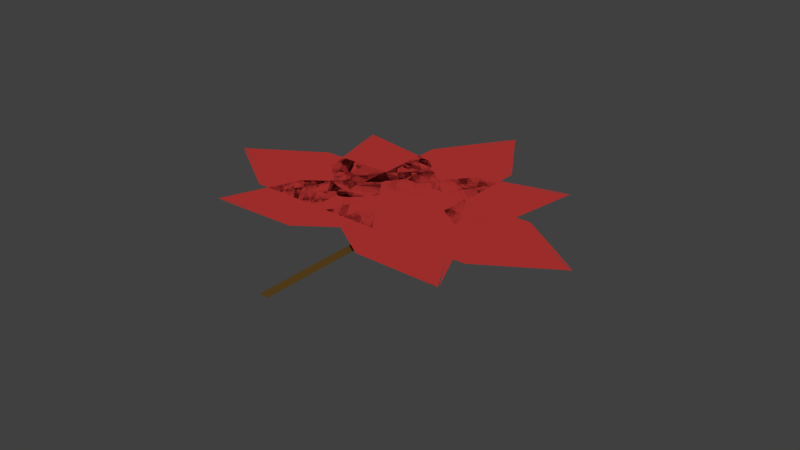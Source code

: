 # Source: JM-Bl_tter3.blend  (saved by Blender 2.72.0; exported with 4.5.12 LTS)
import bpy
from mathutils import Matrix  # noqa: F401  (used for matrix-valued properties, if any)

bpy.ops.wm.read_factory_settings(use_empty=True)
scene = bpy.context.scene
scene.name = 'Scene'

# ---- collections
col_collection_1 = bpy.data.collections.new('Collection 1'); scene.collection.children.link(col_collection_1)

# ---- materials (node trees are filled in below, after node groups)
mat_material_001 = bpy.data.materials.new('Material.001')
mat_material_001.alpha_threshold = 0.0
mat_material_001.roughness = 0.5
mat_material = bpy.data.materials.new('Material')
mat_material.alpha_threshold = 0.0
mat_material.roughness = 0.5

# ---- material node trees
mat_material_001.use_nodes = True; mat_material_001.node_tree.nodes.clear()
_N = mat_material_001.node_tree.nodes; _L = mat_material_001.node_tree.links
n0 = _N.new('ShaderNodeOutputMaterial'); n0.name = 'Material Output'; n0.location = (300, 300)
n1 = _N.new('ShaderNodeBsdfDiffuse'); n1.name = 'Diffuse BSDF'; n1.location = (10, 300)
n1.inputs[0].default_value = (0.1149, 0.06057, 0.01349, 1.0)
_L.new(n1.outputs[0], n0.inputs[0])
n0.is_active_output = True
mat_material.use_nodes = True; mat_material.node_tree.nodes.clear()
_N = mat_material.node_tree.nodes; _L = mat_material.node_tree.links
n0 = _N.new('ShaderNodeOutputMaterial'); n0.name = 'Material Output'; n0.location = (300, 300)
n1 = _N.new('ShaderNodeBsdfDiffuse'); n1.name = 'Diffuse BSDF'; n1.location = (10, 300)
n1.inputs[0].default_value = (0.5071, 0.03849, 0.03536, 1.0)
_L.new(n1.outputs[0], n0.inputs[0])
n0.is_active_output = True

# ---- world
world_world = bpy.data.worlds.new('World'); scene.world = world_world
world_world.color = (0.05088, 0.05088, 0.05088)
world_world.use_sun_shadow = False
world_world.sun_shadow_jitter_overblur = 0.0
world_world.cycles.sampling_method = 'MANUAL'
world_world.cycles.sample_map_resolution = 256

# ---- meshes
me_plane_013 = bpy.data.meshes.new('Plane.013')
me_plane_013.from_pydata([(-1.0, -1.0, 0.0), (1.0, -1.0, 0.0), (-1.0, 1.0, 0.0), (1.0, 1.0, 0.0)], [], [(0, 1, 3, 2)])
me_plane_013.materials.append(mat_material_001)
me_plane_013.use_remesh_preserve_volume = False
me_plane_013.use_remesh_preserve_attributes = False
me_plane_013.use_mirror_vertex_groups = False
me_plane_013.update()
me_plane_012 = bpy.data.meshes.new('Plane.012')
me_plane_012.from_pydata([(-2.003, 0.001052, 0.0), (1.0, -1.0, 0.0), (-2.003, 0.05473, 0.0), (1.0, 1.0, 0.0), (-2.042, 0.04491, 0.0), (0.0, -1.0, 0.0), (1.0, 0.0, 0.0), (0.0, 1.0, 0.0), (0.0, 0.0, 0.0), (-1.0, -0.5, 0.0), (0.5, -1.0, 0.0), (1.0, 0.5, 0.0), (-0.5, 1.0, 0.0), (-1.0, 0.5, 0.0), (-0.5, -1.0, 0.0), (1.0, -0.5, 0.0), (0.5, 1.0, 0.0), (0.0, 0.5, 0.0), (0.0, -0.5, 0.0), (-0.5, 0.0, 0.0), (0.5, 0.0, 0.0), (0.5, -0.5, 0.0), (-0.5, -0.5, 0.0), (-0.5, 0.5, 0.0), (0.5, 0.5, 0.0), (2.338, 2.892, 0.009857), (0.2995, 0.4708, 0.002568), (2.388, 2.872, 0.009766), (2.158, -0.2674, -0.0008464), (2.393, 2.912, 0.0099), (0.6686, 1.4, 0.005565), (1.229, 0.1017, 0.000861), (2.527, 0.662, 0.00215), (1.598, 1.031, 0.003857), (1.502, 2.145, 0.007708), (0.4841, 0.9355, 0.004067), (1.694, -0.08286, 7.307e-06), (2.712, 1.127, 0.003648), (2.432, 1.776, 0.006), (0.8532, 1.865, 0.007063), (0.7642, 0.2863, 0.001715), (2.343, 0.1973, 0.0006518), (2.063, 0.8465, 0.003004), (1.133, 1.216, 0.004711), (1.783, 1.496, 0.005356), (1.413, 0.5664, 0.002359), (0.9488, 0.7509, 0.003213), (1.318, 1.68, 0.006209), (2.247, 1.311, 0.004502), (1.878, 0.3818, 0.001506), (0.547, -3.505, -0.01113), (1.993, -0.689, -0.002207), (0.4939, -3.497, -0.01107), (0.01656, -0.3847, -0.0002174), (0.4977, -3.537, -0.01121), (1.841, -1.677, -0.005509), (1.005, -0.5369, -0.001212), (-0.1356, -1.373, -0.00352), (0.8528, -1.525, -0.004514), (1.195, -2.59, -0.008314), (1.917, -1.183, -0.003858), (0.5107, -0.4608, -0.0007148), (-0.2117, -1.867, -0.005171), (0.2065, -2.438, -0.007319), (1.765, -2.172, -0.00716), (1.499, -0.613, -0.00171), (-0.05951, -0.8789, -0.001868), (0.3586, -1.449, -0.004017), (1.347, -1.601, -0.005012), (0.7767, -2.019, -0.006165), (0.9288, -1.031, -0.002863), (1.423, -1.107, -0.003361), (1.271, -2.095, -0.006663), (0.2825, -1.943, -0.005668), (0.4347, -0.955, -0.002366), (4.5, -0.7452, -0.003604), (1.7, 0.7307, 0.002783), (4.491, -0.7982, -0.003781), (1.374, -1.243, -0.0038), (4.531, -0.7948, -0.003788), (2.686, 0.5682, 0.001753), (1.537, -0.2559, -0.0005085), (2.361, -1.405, -0.00483), (2.524, -0.4185, -0.001538), (3.592, -0.08777, -0.000922), (2.193, 0.6495, 0.002268), (1.456, -0.7493, -0.002154), (2.854, -1.487, -0.005344), (3.429, -1.074, -0.004213), (3.18, 0.4869, 0.001239), (1.618, 0.2374, 0.001137), (1.868, -1.324, -0.004315), (2.442, -0.9119, -0.003184), (2.605, 0.07482, 0.0001076), (3.017, -0.4998, -0.002053), (2.03, -0.3372, -0.001023), (2.112, 0.1561, 0.0006224), (3.098, -0.006473, -0.0004072), (2.936, -0.9932, -0.003699), (1.949, -0.8306, -0.002669), (3.338, -3.546, -0.01261), (2.558, -0.4783, -0.001759), (3.293, -3.575, -0.01269), (0.8754, -1.559, -0.00464), (3.322, -3.603, -0.0128), (3.099, -1.32, -0.004892), (1.717, -1.018, -0.003199), (1.416, -2.4, -0.007773), (2.257, -1.86, -0.006333), (3.218, -2.431, -0.008746), (2.829, -0.899, -0.003326), (1.296, -1.289, -0.003919), (1.686, -2.821, -0.00934), (2.377, -2.972, -0.01019), (3.369, -1.741, -0.006459), (2.138, -0.7484, -0.002479), (1.145, -1.979, -0.006206), (1.836, -2.13, -0.007053), (2.678, -1.59, -0.005613), (2.527, -2.281, -0.0079), (1.987, -1.439, -0.004766), (2.408, -1.169, -0.004046), (2.948, -2.011, -0.007179), (2.106, -2.551, -0.00862), (1.566, -1.709, -0.005486), (4.583, 2.003, 0.005742), (1.513, 1.231, 0.00458), (4.612, 1.958, 0.005574), (2.59, -0.4549, -0.001694), (4.639, 1.987, 0.005661), (2.356, 1.769, 0.006013), (2.051, 0.3879, 0.001443), (3.432, 0.08332, -0.0002611), (2.894, 0.9261, 0.002876), (3.468, 1.886, 0.005877), (1.935, 1.5, 0.005297), (2.32, -0.03349, -0.0001255), (3.854, 0.3524, 0.0004553), (4.006, 1.043, 0.00274), (2.777, 2.038, 0.006729), (1.782, 0.8093, 0.003012), (3.011, -0.1858, -0.0009775), (3.163, 0.5047, 0.001307), (2.625, 1.348, 0.004444), (3.316, 1.195, 0.003592), (2.473, 0.657, 0.002159), (2.204, 1.078, 0.003728), (3.046, 1.617, 0.005161), (3.585, 0.7738, 0.002024), (2.742, 0.2356, 0.000591), (-2.153, -2.303, -0.005727), (0.9151, -1.525, -0.004543), (-2.182, -2.258, -0.005558), (-0.1647, 0.1587, 0.001726), (-2.21, -2.288, -0.005645), (0.07332, -2.065, -0.005982), (0.3752, -0.683, -0.001408), (-1.006, -0.3812, 0.0002867), (-0.4666, -1.223, -0.002848), (-1.038, -2.184, -0.005854), (0.4942, -1.795, -0.005262), (0.1052, -0.2622, 0.0001586), (-1.427, -0.6511, -0.0004329), (-1.578, -1.342, -0.002719), (-0.3475, -2.335, -0.006701), (0.6451, -1.104, -0.002976), (-0.5856, -0.1112, 0.001006), (-0.7365, -0.802, -0.00128), (-0.1966, -1.644, -0.004415), (-0.8874, -1.493, -0.003567), (-0.04569, -0.953, -0.002128), (0.2243, -1.374, -0.003695), (-0.6175, -1.914, -0.005134), (-1.157, -1.072, -0.002), (-0.3156, -0.5321, -0.0005609), (1.508, 1.228, 0.004572), (-0.1775, 0.1511, 0.001706), (2.585, -0.4581, -0.001702), (0.899, -1.534, -0.004568)], [], [(24, 11, 3, 16), (23, 17, 7, 12), (22, 18, 8, 19), (21, 15, 6, 20), (18, 21, 20, 8), (5, 10, 21, 18), (10, 1, 15, 21), (9, 22, 19, 4), (0, 14, 22, 9), (14, 5, 18, 22), (13, 23, 12, 2), (4, 19, 23, 13), (19, 8, 17, 23), (17, 24, 16, 7), (8, 20, 24, 17), (20, 6, 11, 24), (49, 36, 28, 41), (48, 42, 32, 37), (47, 43, 33, 44), (46, 40, 31, 45), (43, 46, 45, 33), (30, 35, 46, 43), (35, 26, 40, 46), (34, 47, 44, 29), (25, 39, 47, 34), (39, 30, 43, 47), (38, 48, 37, 27), (29, 44, 48, 38), (44, 33, 42, 48), (42, 49, 41, 32), (33, 45, 49, 42), (45, 31, 36, 49), (74, 61, 53, 66), (73, 67, 57, 62), (72, 68, 58, 69), (71, 65, 56, 70), (68, 71, 70, 58), (55, 60, 71, 68), (60, 51, 65, 71), (59, 72, 69, 54), (50, 64, 72, 59), (64, 55, 68, 72), (63, 73, 62, 52), (54, 69, 73, 63), (69, 58, 67, 73), (67, 74, 66, 57), (58, 70, 74, 67), (70, 56, 61, 74), (99, 86, 78, 91), (98, 92, 82, 87), (97, 93, 83, 94), (96, 90, 81, 95), (93, 96, 95, 83), (80, 85, 96, 93), (85, 76, 90, 96), (84, 97, 94, 79), (75, 89, 97, 84), (89, 80, 93, 97), (88, 98, 87, 77), (79, 94, 98, 88), (94, 83, 92, 98), (92, 99, 91, 82), (83, 95, 99, 92), (95, 81, 86, 99), (124, 111, 103, 116), (123, 117, 107, 112), (122, 118, 108, 119), (121, 115, 106, 120), (118, 121, 120, 108), (105, 110, 121, 118), (110, 101, 115, 121), (109, 122, 119, 104), (100, 114, 122, 109), (114, 105, 118, 122), (113, 123, 112, 102), (104, 119, 123, 113), (119, 108, 117, 123), (117, 124, 116, 107), (108, 120, 124, 117), (120, 106, 111, 124), (149, 136, 128, 141), (148, 142, 132, 137), (147, 143, 133, 144), (146, 140, 131, 145), (143, 146, 145, 133), (130, 135, 146, 143), (135, 126, 140, 146), (134, 147, 144, 129), (125, 139, 147, 134), (139, 130, 143, 147), (138, 148, 137, 127), (129, 144, 148, 138), (144, 133, 142, 148), (142, 149, 141, 132), (133, 145, 149, 142), (145, 131, 136, 149), (174, 161, 153, 166), (173, 167, 157, 162), (172, 168, 158, 169), (171, 165, 156, 170), (168, 171, 170, 158), (155, 160, 171, 168), (160, 151, 165, 171), (159, 172, 169, 154), (150, 164, 172, 159), (164, 155, 168, 172), (163, 173, 162, 152), (154, 169, 173, 163), (169, 158, 167, 173), (167, 174, 166, 157), (158, 170, 174, 167), (170, 156, 161, 174), (175, 176, 178, 177)])
me_plane_012.materials.append(mat_material)
me_plane_012.use_remesh_preserve_volume = False
me_plane_012.use_remesh_preserve_attributes = False
me_plane_012.use_mirror_vertex_groups = False
me_plane_012.update()

# ---- objects
ob_plane_008 = bpy.data.objects.new('Plane.008', me_plane_013)
ob_plane_007 = bpy.data.objects.new('Plane.007', me_plane_012)

# ---- transforms, parenting, visibility, modifiers, constraints
ob_plane_008.location = (0.01659, -3.932, -0.007767)
ob_plane_008.scale = (0.3034, 5.925, 1.0)
ob_plane_008.lineart.crease_threshold = 0.0
ob_plane_007.location = (2.751, -2.294, -0.003261)
ob_plane_007.rotation_euler = (-0.003415, -0.0004808, 2.573)
ob_plane_007.scale = (2.952, 2.952, 2.952)
ob_plane_007.lineart.crease_threshold = 0.0
_m = ob_plane_007.modifiers.new('Displace', 'DISPLACE')

# ---- collection membership
col_collection_1.objects.link(ob_plane_008)
col_collection_1.objects.link(ob_plane_007)

# ---- scene / render settings (as saved in the file)
scene.frame_start = 1; scene.frame_end = 250; scene.frame_set(1)
scene.render.engine = 'CYCLES'
scene.render.resolution_percentage = 50
scene.render.dither_intensity = 0.0
scene.cycles.use_denoising = False
scene.cycles.samples = 10
scene.cycles.sampling_pattern = 'TABULATED_SOBOL'
scene.cycles.light_sampling_threshold = 0.0
scene.cycles.use_adaptive_sampling = False
scene.cycles.use_light_tree = False
scene.cycles.blur_glossy = 0.0
scene.cycles.pixel_filter_type = 'GAUSSIAN'
scene.cycles.sample_clamp_indirect = 0.0
scene.view_settings.view_transform = 'Standard'
bpy.context.view_layer.update()

# ---- added for rendering (the .blend has no active camera and no usable light): camera, sun
cam_auto = bpy.data.cameras.new('AutoCamera')
cam_auto.lens = 50.0
cam_auto.sensor_width = 36.0
cam_auto.clip_end = 1000.0
ob_auto_camera = bpy.data.objects.new('AutoCamera', cam_auto)
scene.collection.objects.link(ob_auto_camera)
ob_auto_camera.location = (35.9605, -42.3265, 28.5271)
ob_auto_camera.rotation_euler = (1.09748, -7.21219e-08, 0.694738)
scene.camera = ob_auto_camera
light_auto_sun = bpy.data.lights.new('AutoSun', 'SUN')
light_auto_sun.energy = 3.0
light_auto_sun.angle = 0.0523599
ob_auto_sun = bpy.data.objects.new('AutoSun', light_auto_sun)
scene.collection.objects.link(ob_auto_sun)
ob_auto_sun.rotation_euler = (0.872665, 0.174533, 0.523599)
bpy.context.view_layer.update()

